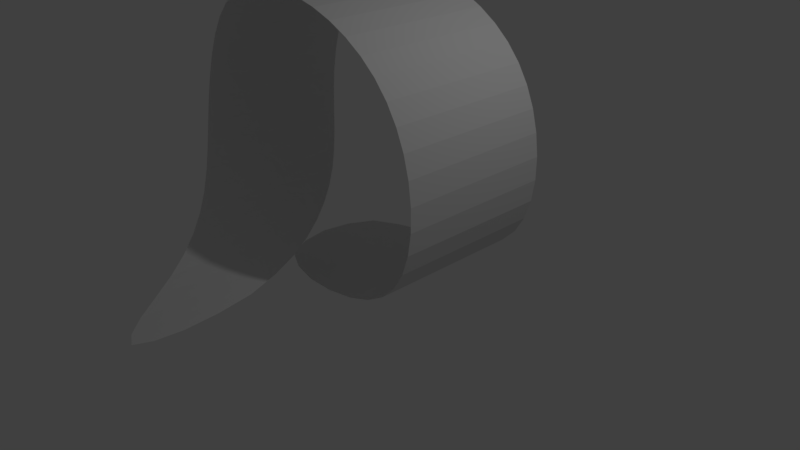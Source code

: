 # Source: track_fail.blend  (saved by Blender 2.79.0; exported with 4.5.12 LTS)
import bpy
from mathutils import Matrix  # noqa: F401  (used for matrix-valued properties, if any)

bpy.ops.wm.read_factory_settings(use_empty=True)
scene = bpy.context.scene
scene.name = 'Scene'

# ---- collections
col_collection_1 = bpy.data.collections.new('Collection 1'); scene.collection.children.link(col_collection_1)

# ---- world
world_world = bpy.data.worlds.new('World'); scene.world = world_world
world_world.color = (0.05088, 0.05088, 0.05088)
world_world.use_sun_shadow = False
world_world.sun_shadow_jitter_overblur = 0.0
world_world.cycles.sampling_method = 'MANUAL'

# ---- cameras
cam_camera = bpy.data.cameras.new('Camera')
cam_camera.clip_end = 100.0
cam_camera.lens = 35.0
cam_camera.sensor_width = 32.0
cam_camera.sensor_height = 18.0
cam_camera.ortho_scale = 7.314
cam_camera.dof.focus_distance = 0.0
cam_camera.dof.aperture_fstop = 128.0

# ---- lights
light_lamp = bpy.data.lights.new('Lamp', 'POINT')
light_lamp.transmission_factor = 0.0
light_lamp.cutoff_distance = 30.0
light_lamp.energy = 100.0
light_lamp.shadow_buffer_clip_start = 1.001
light_lamp.shadow_soft_size = 0.1
light_lamp.shadow_maximum_resolution = 0.006
light_lamp.use_absolute_resolution = True

# ---- meshes
me_plane_001 = bpy.data.meshes.new('Plane.001')
me_plane_001.from_pydata([(-1.0, -1.0, 0.0), (1.0, -1.0, 0.0), (-1.0, 1.0, 0.0), (1.0, 1.0, 0.0), (1.796, -1.0, 0.6705), (1.796, 1.0, 0.6705), (1.852, -1.0, 1.921), (1.852, 1.0, 1.921), (1.363, -1.0, 2.892), (1.363, 1.0, 2.892), (0.3504, -1.0, 3.437), (0.3504, 1.0, 3.437), (-0.7252, -1.0, 3.52), (-0.7252, 1.0, 3.52), (-1.508, -1.0, 3.101), (-1.508, 1.0, 3.101), (-1.834, -1.055, 1.847), (-1.834, 0.9446, 1.847), (-1.054, -1.612, 0.9709), (-1.054, 0.3884, 0.9709), (-0.2153, -2.564, 0.5867), (-0.2153, -0.5643, 0.5867), (0.7905, -4.145, 0.5797), (0.7905, -2.145, 0.5797)], [], [(0, 1, 3, 2), (3, 1, 4, 5), (5, 4, 6, 7), (7, 6, 8, 9), (9, 8, 10, 11), (11, 10, 12, 13), (13, 12, 14, 15), (15, 14, 16, 17), (17, 16, 18, 19), (19, 18, 20, 21), (21, 20, 22, 23)])
me_plane_001.use_remesh_preserve_volume = False
me_plane_001.use_remesh_preserve_attributes = False
me_plane_001.use_mirror_vertex_groups = False
me_plane_001.update()

# ---- objects
ob_plane = bpy.data.objects.new('Plane', me_plane_001)
ob_lamp = bpy.data.objects.new('Lamp', light_lamp)
ob_camera = bpy.data.objects.new('Camera', cam_camera)

# ---- transforms, parenting, visibility, modifiers, constraints
ob_plane.location = (0.0, 0.0, 0.0)
ob_plane.lineart.crease_threshold = 0.0
_m = ob_plane.modifiers.new('Subsurf', 'SUBSURF')
_m.uv_smooth = 'PRESERVE_CORNERS'
_m.quality = 2
_m.levels = 3
_m.show_only_control_edges = False
ob_lamp.location = (4.076, 1.005, 5.904)
ob_lamp.rotation_euler = (0.6503, 0.05522, 1.866)
ob_lamp.lock_rotations_4d = False
ob_lamp.empty_display_type = 'ARROWS'
ob_lamp.color = (0.0, 0.0, 0.0, 0.0)
ob_lamp.lineart.crease_threshold = 0.0
ob_camera.location = (7.481, -6.508, 5.344)
ob_camera.rotation_euler = (1.109, 0.0, 0.8149)
ob_camera.lock_rotations_4d = False
ob_camera.empty_display_type = 'ARROWS'
ob_camera.color = (0.0, 0.0, 0.0, 0.0)
ob_camera.display_type = 'WIRE'
ob_camera.lineart.crease_threshold = 0.0

# ---- collection membership
col_collection_1.objects.link(ob_plane)
col_collection_1.objects.link(ob_lamp)
col_collection_1.objects.link(ob_camera)

# ---- scene / render settings (as saved in the file)
scene.camera = ob_camera
scene.frame_start = 1; scene.frame_end = 250; scene.frame_set(1)
scene.render.engine = 'BLENDER_EEVEE_NEXT'
scene.render.resolution_percentage = 50
scene.render.dither_intensity = 0.0
scene.cycles.use_denoising = False
scene.cycles.samples = 128
scene.cycles.sampling_pattern = 'TABULATED_SOBOL'
scene.cycles.use_adaptive_sampling = False
scene.cycles.use_light_tree = False
scene.cycles.blur_glossy = 0.0
scene.cycles.sample_clamp_indirect = 0.0
scene.view_settings.view_transform = 'Standard'
bpy.context.view_layer.update()
